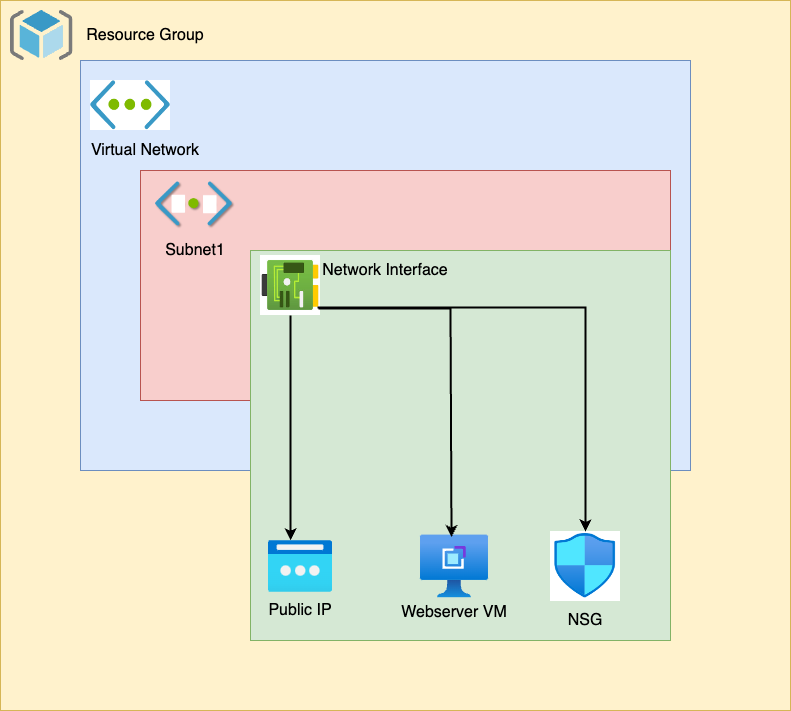

The diagram above was exported from draw.io. Its source (the exported page's mxGraphModel, read from the mxfile embedded in the PNG):
<mxGraphModel dx="1026" dy="565" grid="1" gridSize="10" guides="1" tooltips="1" connect="1" arrows="1" fold="1" page="1" pageScale="1" pageWidth="850" pageHeight="1100" math="0" shadow="0">
  <root>
    <mxCell id="0" />
    <mxCell id="1" parent="0" />
    <mxCell id="DszHtJOiJdT0M3Hoon0--1" value="" style="rounded=0;whiteSpace=wrap;html=1;fillColor=#fff2cc;strokeColor=#d6b656;" parent="1" vertex="1">
      <mxGeometry x="60" y="10" width="790" height="710" as="geometry" />
    </mxCell>
    <mxCell id="5iiZZb-ns5oP0VFRhQ7_-1" value="" style="rounded=0;whiteSpace=wrap;html=1;fillColor=#dae8fc;strokeColor=#6c8ebf;" parent="1" vertex="1">
      <mxGeometry x="140" y="70" width="610" height="410" as="geometry" />
    </mxCell>
    <mxCell id="5iiZZb-ns5oP0VFRhQ7_-7" value="" style="rounded=0;whiteSpace=wrap;html=1;fillColor=#f8cecc;strokeColor=#b85450;" parent="1" vertex="1">
      <mxGeometry x="200" y="180" width="530" height="230" as="geometry" />
    </mxCell>
    <mxCell id="5iiZZb-ns5oP0VFRhQ7_-4" value="" style="shape=image;verticalLabelPosition=bottom;verticalAlign=top;imageAspect=0;image=https://encrypted-tbn0.gstatic.com/images?q=tbn:ANd9GcTNV5MNlB4FdRsmf3Ck2cr5iwpw4S2qhHn2wQ&amp;s;" parent="1" vertex="1">
      <mxGeometry x="150" y="90" width="80" height="50" as="geometry" />
    </mxCell>
    <mxCell id="5iiZZb-ns5oP0VFRhQ7_-5" value="Virtual Network" style="text;html=1;align=center;verticalAlign=middle;whiteSpace=wrap;rounded=0;fontSize=16;" parent="1" vertex="1">
      <mxGeometry x="140" y="140" width="130" height="40" as="geometry" />
    </mxCell>
    <mxCell id="5iiZZb-ns5oP0VFRhQ7_-9" value="" style="rounded=0;whiteSpace=wrap;html=1;fillColor=#d5e8d4;strokeColor=#82b366;" parent="1" vertex="1">
      <mxGeometry x="310" y="260" width="420" height="390" as="geometry" />
    </mxCell>
    <mxCell id="5iiZZb-ns5oP0VFRhQ7_-6" value="" style="shape=image;verticalLabelPosition=bottom;verticalAlign=top;imageAspect=0;image=https://www.edureka.co/blog/wp-content/uploads/2017/08/Sunet-Azure-Virtual-Networks-Edureka.png;" parent="1" vertex="1">
      <mxGeometry x="210" y="190" width="90" height="50" as="geometry" />
    </mxCell>
    <mxCell id="5iiZZb-ns5oP0VFRhQ7_-8" value="Subnet1" style="text;html=1;align=center;verticalAlign=middle;whiteSpace=wrap;rounded=0;fontSize=16;" parent="1" vertex="1">
      <mxGeometry x="190" y="240" width="130" height="40" as="geometry" />
    </mxCell>
    <mxCell id="5iiZZb-ns5oP0VFRhQ7_-11" value="" style="shape=image;verticalLabelPosition=bottom;verticalAlign=top;imageAspect=0;image=https://michaeldurkan.com/wp-content/uploads/2024/02/image-5.png;" parent="1" vertex="1">
      <mxGeometry x="610" y="541" width="70" height="70" as="geometry" />
    </mxCell>
    <mxCell id="5iiZZb-ns5oP0VFRhQ7_-10" value="" style="shape=image;verticalLabelPosition=bottom;verticalAlign=top;imageAspect=0;image=https://encrypted-tbn0.gstatic.com/images?q=tbn:ANd9GcSf-Qa75lyyrj_UFTNFROqacAk8VMMIUCol-Q&amp;s;" parent="1" vertex="1">
      <mxGeometry x="320" y="265" width="60" height="60" as="geometry" />
    </mxCell>
    <mxCell id="5iiZZb-ns5oP0VFRhQ7_-12" value="" style="image;aspect=fixed;html=1;points=[];align=center;fontSize=12;image=img/lib/azure2/networking/Public_IP_Addresses_Classic.svg;" parent="1" vertex="1">
      <mxGeometry x="328" y="550" width="64" height="52" as="geometry" />
    </mxCell>
    <mxCell id="5iiZZb-ns5oP0VFRhQ7_-13" value="" style="image;aspect=fixed;html=1;points=[];align=center;fontSize=12;image=img/lib/azure2/other/VM_Application_Definition.svg;" parent="1" vertex="1">
      <mxGeometry x="480" y="544.6" width="68" height="62.8" as="geometry" />
    </mxCell>
    <mxCell id="5iiZZb-ns5oP0VFRhQ7_-14" value="Network Interface" style="text;html=1;align=center;verticalAlign=middle;whiteSpace=wrap;rounded=0;fontSize=16;" parent="1" vertex="1">
      <mxGeometry x="380" y="260" width="130" height="40" as="geometry" />
    </mxCell>
    <mxCell id="5iiZZb-ns5oP0VFRhQ7_-15" value="Webserver VM" style="text;html=1;align=center;verticalAlign=middle;whiteSpace=wrap;rounded=0;fontSize=16;" parent="1" vertex="1">
      <mxGeometry x="449" y="602" width="130" height="40" as="geometry" />
    </mxCell>
    <mxCell id="5iiZZb-ns5oP0VFRhQ7_-16" value="NSG" style="text;html=1;align=center;verticalAlign=middle;whiteSpace=wrap;rounded=0;fontSize=16;" parent="1" vertex="1">
      <mxGeometry x="580" y="610" width="130" height="40" as="geometry" />
    </mxCell>
    <mxCell id="5iiZZb-ns5oP0VFRhQ7_-17" value="Public IP" style="text;html=1;align=center;verticalAlign=middle;whiteSpace=wrap;rounded=0;fontSize=16;" parent="1" vertex="1">
      <mxGeometry x="295" y="600" width="130" height="40" as="geometry" />
    </mxCell>
    <mxCell id="5iiZZb-ns5oP0VFRhQ7_-21" value="" style="endArrow=classic;html=1;rounded=0;entryX=0.344;entryY=-0.004;entryDx=0;entryDy=0;entryPerimeter=0;strokeWidth=2;" parent="1" source="5iiZZb-ns5oP0VFRhQ7_-10" target="5iiZZb-ns5oP0VFRhQ7_-12" edge="1">
      <mxGeometry width="50" height="50" relative="1" as="geometry">
        <mxPoint x="330" y="408.2" as="sourcePoint" />
        <mxPoint x="380" y="358.2" as="targetPoint" />
      </mxGeometry>
    </mxCell>
    <mxCell id="5iiZZb-ns5oP0VFRhQ7_-23" value="" style="endArrow=classic;html=1;rounded=0;strokeWidth=2;exitX=0.967;exitY=0.883;exitDx=0;exitDy=0;exitPerimeter=0;entryX=0.456;entryY=0.032;entryDx=0;entryDy=0;entryPerimeter=0;" parent="1" source="5iiZZb-ns5oP0VFRhQ7_-10" edge="1" target="5iiZZb-ns5oP0VFRhQ7_-13">
      <mxGeometry width="50" height="50" relative="1" as="geometry">
        <mxPoint x="520" y="337.6" as="sourcePoint" />
        <mxPoint x="510" y="406" as="targetPoint" />
        <Array as="points">
          <mxPoint x="510" y="318" />
        </Array>
      </mxGeometry>
    </mxCell>
    <mxCell id="5iiZZb-ns5oP0VFRhQ7_-22" value="" style="endArrow=classic;html=1;rounded=0;entryX=0.5;entryY=0;entryDx=0;entryDy=0;strokeWidth=2;exitX=0.95;exitY=0.867;exitDx=0;exitDy=0;exitPerimeter=0;" parent="1" source="5iiZZb-ns5oP0VFRhQ7_-10" target="5iiZZb-ns5oP0VFRhQ7_-11" edge="1">
      <mxGeometry width="50" height="50" relative="1" as="geometry">
        <mxPoint x="500" y="317" as="sourcePoint" />
        <mxPoint x="520" y="401" as="targetPoint" />
        <Array as="points">
          <mxPoint x="645" y="317" />
        </Array>
      </mxGeometry>
    </mxCell>
    <mxCell id="DszHtJOiJdT0M3Hoon0--2" value="" style="image;sketch=0;aspect=fixed;html=1;points=[];align=center;fontSize=12;image=img/lib/mscae/ResourceGroup.svg;" parent="1" vertex="1">
      <mxGeometry x="70" y="20" width="62.5" height="50" as="geometry" />
    </mxCell>
    <mxCell id="DszHtJOiJdT0M3Hoon0--3" value="Resource Group" style="text;html=1;align=center;verticalAlign=middle;whiteSpace=wrap;rounded=0;fontSize=16;" parent="1" vertex="1">
      <mxGeometry x="140" y="25" width="130" height="40" as="geometry" />
    </mxCell>
  </root>
</mxGraphModel>